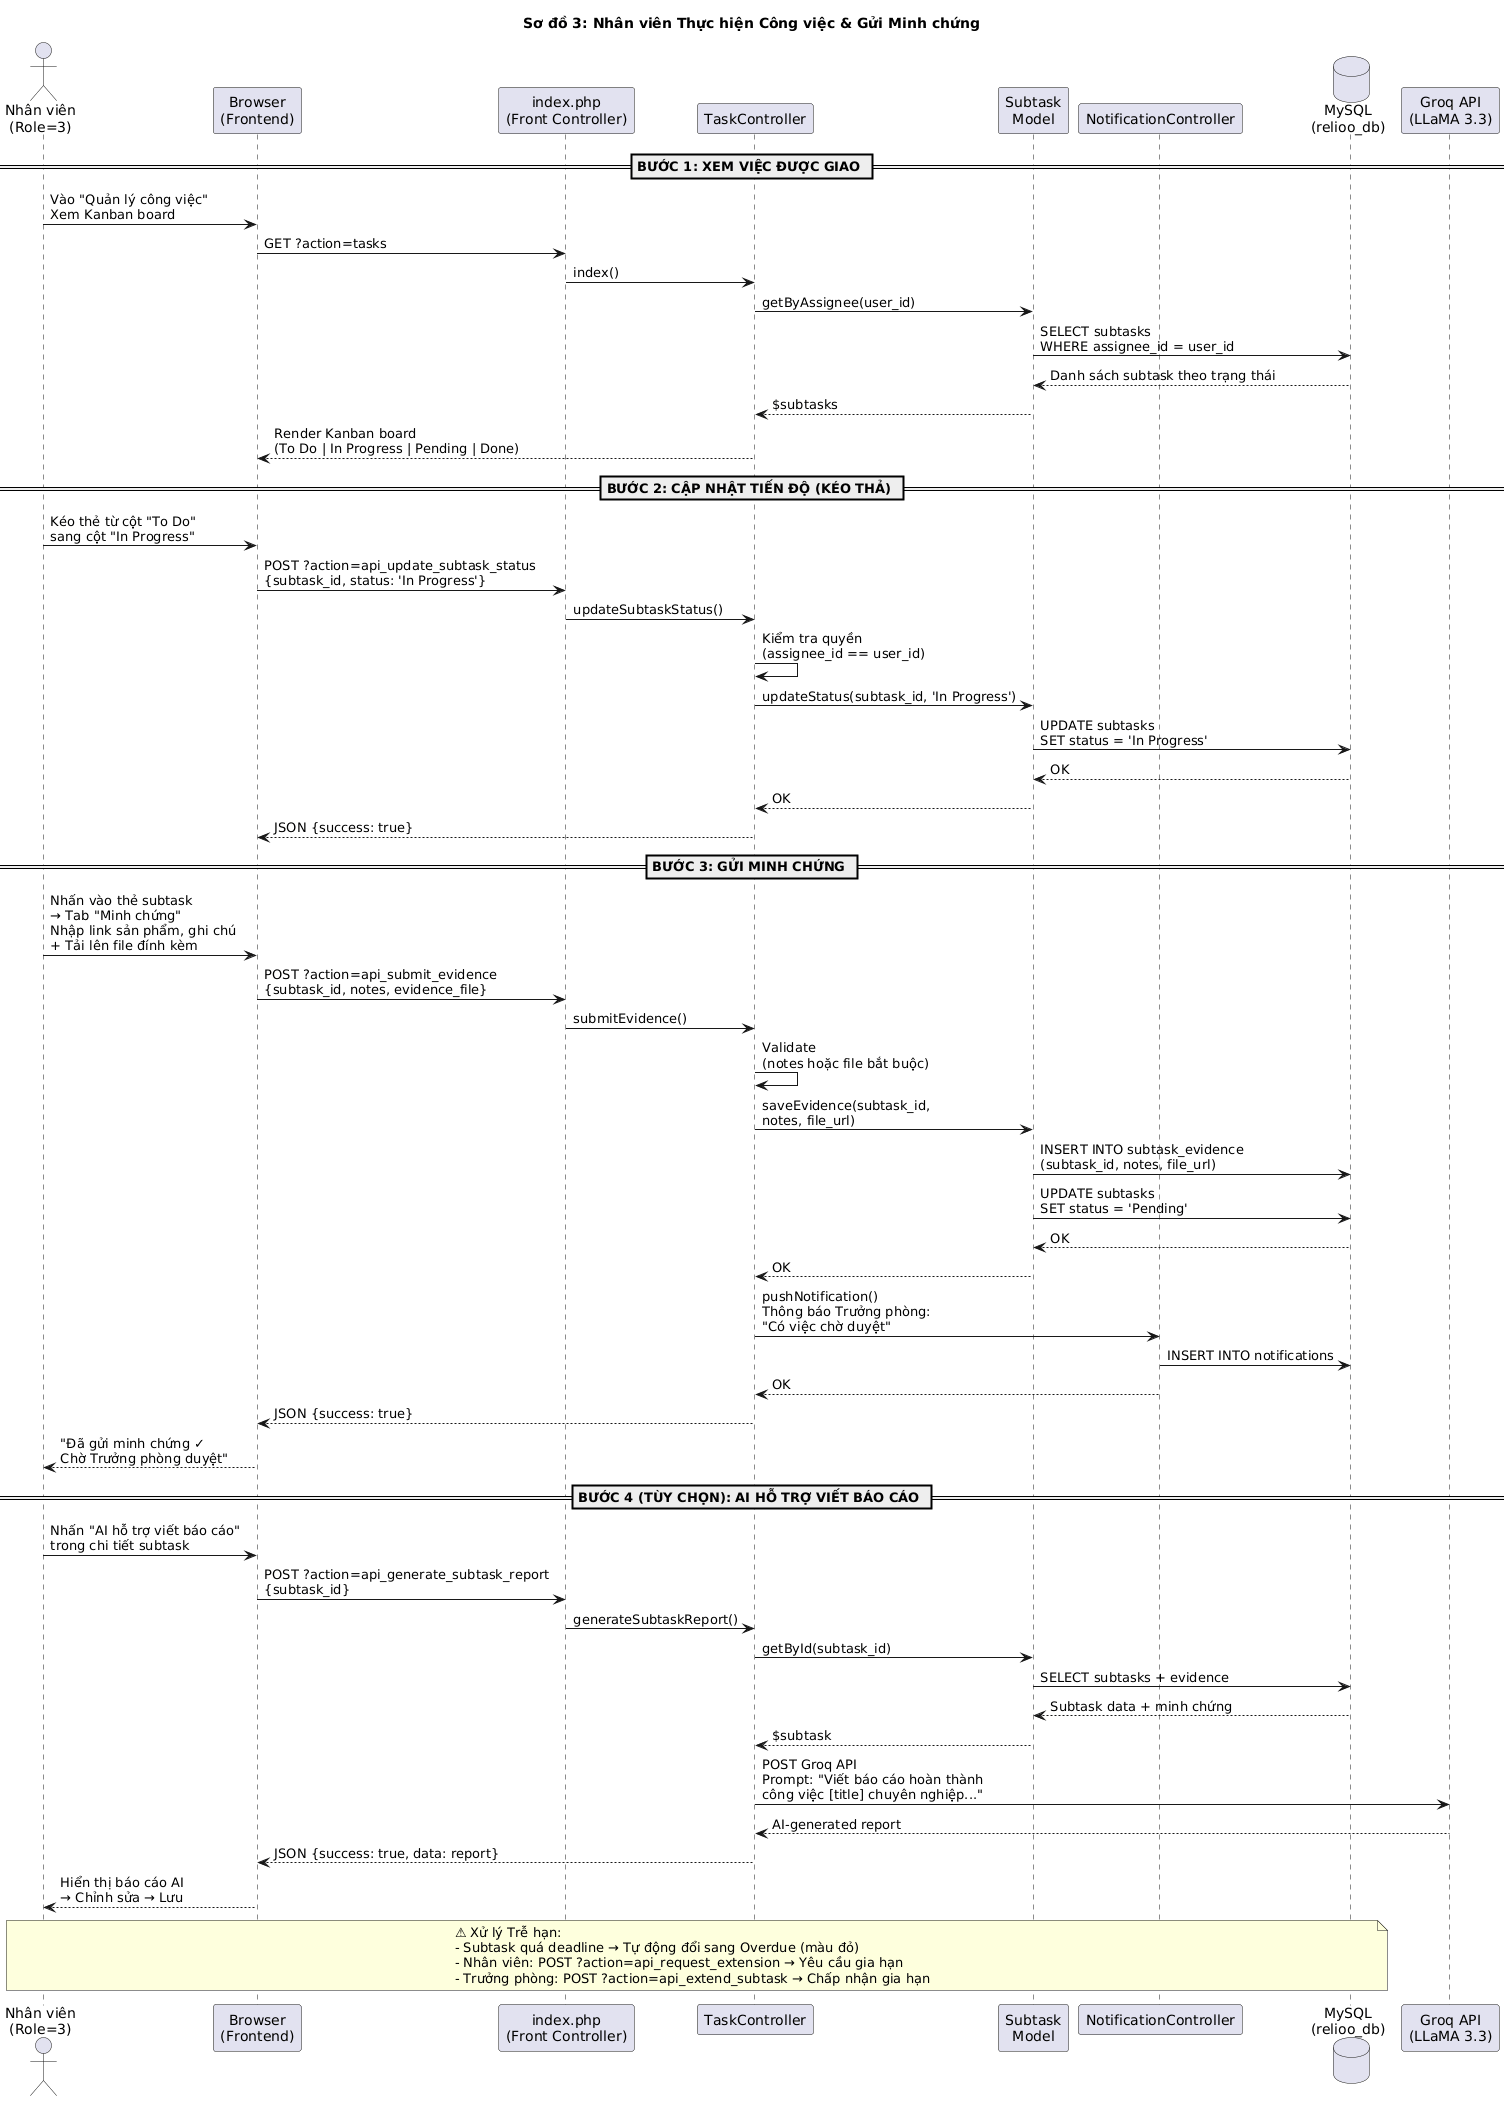

The diagram above was rendered by PlantUML. Its source (embedded in the PNG):
@startuml
title Sơ đồ 3: Nhân viên Thực hiện Công việc & Gửi Minh chứng

actor "Nhân viên\n(Role=3)" as Staff
participant "Browser\n(Frontend)" as UI
participant "index.php\n(Front Controller)" as Router
participant "TaskController" as TC
participant "Subtask\nModel" as SM
participant "NotificationController" as NC
database "MySQL\n(relioo_db)" as DB
participant "Groq API\n(LLaMA 3.3)" as AI

== BƯỚC 1: XEM VIỆC ĐƯỢC GIAO ==

Staff -> UI: Vào "Quản lý công việc"\nXem Kanban board
UI -> Router: GET ?action=tasks
Router -> TC: index()
TC -> SM: getByAssignee(user_id)
SM -> DB: SELECT subtasks\nWHERE assignee_id = user_id
DB --> SM: Danh sách subtask theo trạng thái
SM --> TC: $subtasks
TC --> UI: Render Kanban board\n(To Do | In Progress | Pending | Done)

== BƯỚC 2: CẬP NHẬT TIẾN ĐỘ (KÉO THẢ) ==

Staff -> UI: Kéo thẻ từ cột "To Do"\nsang cột "In Progress"
UI -> Router: POST ?action=api_update_subtask_status\n{subtask_id, status: 'In Progress'}
Router -> TC: updateSubtaskStatus()
TC -> TC: Kiểm tra quyền\n(assignee_id == user_id)
TC -> SM: updateStatus(subtask_id, 'In Progress')
SM -> DB: UPDATE subtasks\nSET status = 'In Progress'
DB --> SM: OK
SM --> TC: OK
TC --> UI: JSON {success: true}

== BƯỚC 3: GỬI MINH CHỨNG ==

Staff -> UI: Nhấn vào thẻ subtask\n→ Tab "Minh chứng"\nNhập link sản phẩm, ghi chú\n+ Tải lên file đính kèm
UI -> Router: POST ?action=api_submit_evidence\n{subtask_id, notes, evidence_file}
Router -> TC: submitEvidence()
TC -> TC: Validate\n(notes hoặc file bắt buộc)
TC -> SM: saveEvidence(subtask_id,\nnotes, file_url)
SM -> DB: INSERT INTO subtask_evidence\n(subtask_id, notes, file_url)
SM -> DB: UPDATE subtasks\nSET status = 'Pending'
DB --> SM: OK
SM --> TC: OK
TC -> NC: pushNotification()\nThông báo Trưởng phòng:\n"Có việc chờ duyệt"
NC -> DB: INSERT INTO notifications
NC --> TC: OK
TC --> UI: JSON {success: true}
UI --> Staff: "Đã gửi minh chứng ✓\nChờ Trưởng phòng duyệt"

== BƯỚC 4 (TÙY CHỌN): AI HỖ TRỢ VIẾT BÁO CÁO ==

Staff -> UI: Nhấn "AI hỗ trợ viết báo cáo"\ntrong chi tiết subtask
UI -> Router: POST ?action=api_generate_subtask_report\n{subtask_id}
Router -> TC: generateSubtaskReport()
TC -> SM: getById(subtask_id)
SM -> DB: SELECT subtasks + evidence
DB --> SM: Subtask data + minh chứng
SM --> TC: $subtask
TC -> AI: POST Groq API\nPrompt: "Viết báo cáo hoàn thành\ncông việc [title] chuyên nghiệp..."
AI --> TC: AI-generated report
TC --> UI: JSON {success: true, data: report}
UI --> Staff: Hiển thị báo cáo AI\n→ Chỉnh sửa → Lưu

note over Staff, DB
  ⚠ Xử lý Trễ hạn:
  - Subtask quá deadline → Tự động đổi sang Overdue (màu đỏ)
  - Nhân viên: POST ?action=api_request_extension → Yêu cầu gia hạn
  - Trưởng phòng: POST ?action=api_extend_subtask → Chấp nhận gia hạn
end note
@enduml